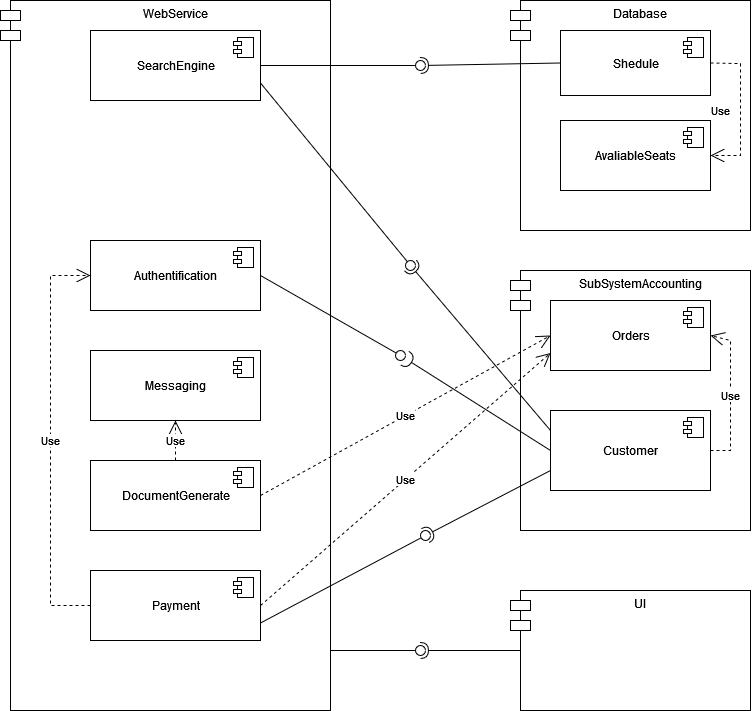

The diagram above was exported from draw.io. Its source (the exported page's mxGraphModel, read from the mxfile embedded in the PNG):
<mxGraphModel dx="934" dy="854" grid="1" gridSize="10" guides="1" tooltips="1" connect="1" arrows="1" fold="1" page="1" pageScale="1" pageWidth="827" pageHeight="1169" math="0" shadow="0">
  <root>
    <mxCell id="0" />
    <mxCell id="1" parent="0" />
    <mxCell id="yM88xhtAZVzzBFDTOwE5-1" value="WebService" style="shape=module;align=left;spacingLeft=20;align=center;verticalAlign=top;" parent="1" vertex="1">
      <mxGeometry x="70" y="80" width="330" height="710" as="geometry" />
    </mxCell>
    <mxCell id="yM88xhtAZVzzBFDTOwE5-3" value="Database" style="shape=module;align=left;spacingLeft=20;align=center;verticalAlign=top;" parent="1" vertex="1">
      <mxGeometry x="580" y="80" width="240" height="230" as="geometry" />
    </mxCell>
    <mxCell id="yM88xhtAZVzzBFDTOwE5-8" value="UI" style="shape=module;align=left;spacingLeft=20;align=center;verticalAlign=top;" parent="1" vertex="1">
      <mxGeometry x="580" y="670" width="240" height="120" as="geometry" />
    </mxCell>
    <mxCell id="yM88xhtAZVzzBFDTOwE5-9" value="SubSystemAccounting" style="shape=module;align=left;spacingLeft=20;align=center;verticalAlign=top;" parent="1" vertex="1">
      <mxGeometry x="580" y="350" width="240" height="260" as="geometry" />
    </mxCell>
    <mxCell id="xSnd1A3_XJvjeajot3mV-1" value="SearchEngine" style="html=1;dropTarget=0;" parent="1" vertex="1">
      <mxGeometry x="160" y="110" width="170" height="70" as="geometry" />
    </mxCell>
    <mxCell id="xSnd1A3_XJvjeajot3mV-2" value="" style="shape=module;jettyWidth=8;jettyHeight=4;" parent="xSnd1A3_XJvjeajot3mV-1" vertex="1">
      <mxGeometry x="1" width="20" height="20" relative="1" as="geometry">
        <mxPoint x="-27" y="7" as="offset" />
      </mxGeometry>
    </mxCell>
    <mxCell id="xSnd1A3_XJvjeajot3mV-5" value="Authentification&lt;br&gt;" style="html=1;dropTarget=0;" parent="1" vertex="1">
      <mxGeometry x="160" y="320" width="170" height="70" as="geometry" />
    </mxCell>
    <mxCell id="xSnd1A3_XJvjeajot3mV-6" value="" style="shape=module;jettyWidth=8;jettyHeight=4;" parent="xSnd1A3_XJvjeajot3mV-5" vertex="1">
      <mxGeometry x="1" width="20" height="20" relative="1" as="geometry">
        <mxPoint x="-27" y="7" as="offset" />
      </mxGeometry>
    </mxCell>
    <mxCell id="xSnd1A3_XJvjeajot3mV-7" value="Messaging" style="html=1;dropTarget=0;" parent="1" vertex="1">
      <mxGeometry x="160" y="430" width="170" height="70" as="geometry" />
    </mxCell>
    <mxCell id="xSnd1A3_XJvjeajot3mV-8" value="" style="shape=module;jettyWidth=8;jettyHeight=4;" parent="xSnd1A3_XJvjeajot3mV-7" vertex="1">
      <mxGeometry x="1" width="20" height="20" relative="1" as="geometry">
        <mxPoint x="-27" y="7" as="offset" />
      </mxGeometry>
    </mxCell>
    <mxCell id="xSnd1A3_XJvjeajot3mV-9" value="DocumentGenerate" style="html=1;dropTarget=0;" parent="1" vertex="1">
      <mxGeometry x="160" y="540" width="170" height="70" as="geometry" />
    </mxCell>
    <mxCell id="xSnd1A3_XJvjeajot3mV-10" value="" style="shape=module;jettyWidth=8;jettyHeight=4;" parent="xSnd1A3_XJvjeajot3mV-9" vertex="1">
      <mxGeometry x="1" width="20" height="20" relative="1" as="geometry">
        <mxPoint x="-27" y="7" as="offset" />
      </mxGeometry>
    </mxCell>
    <mxCell id="xSnd1A3_XJvjeajot3mV-11" value="Payment" style="html=1;dropTarget=0;" parent="1" vertex="1">
      <mxGeometry x="160" y="650" width="170" height="70" as="geometry" />
    </mxCell>
    <mxCell id="xSnd1A3_XJvjeajot3mV-12" value="" style="shape=module;jettyWidth=8;jettyHeight=4;" parent="xSnd1A3_XJvjeajot3mV-11" vertex="1">
      <mxGeometry x="1" width="20" height="20" relative="1" as="geometry">
        <mxPoint x="-27" y="7" as="offset" />
      </mxGeometry>
    </mxCell>
    <mxCell id="xSnd1A3_XJvjeajot3mV-13" value="Shedule" style="html=1;dropTarget=0;" parent="1" vertex="1">
      <mxGeometry x="630" y="110" width="150" height="65" as="geometry" />
    </mxCell>
    <mxCell id="xSnd1A3_XJvjeajot3mV-14" value="" style="shape=module;jettyWidth=8;jettyHeight=4;" parent="xSnd1A3_XJvjeajot3mV-13" vertex="1">
      <mxGeometry x="1" width="20" height="20" relative="1" as="geometry">
        <mxPoint x="-27" y="7" as="offset" />
      </mxGeometry>
    </mxCell>
    <mxCell id="xSnd1A3_XJvjeajot3mV-15" value="AvaliableSeats" style="html=1;dropTarget=0;" parent="1" vertex="1">
      <mxGeometry x="630" y="200" width="150" height="70" as="geometry" />
    </mxCell>
    <mxCell id="xSnd1A3_XJvjeajot3mV-16" value="" style="shape=module;jettyWidth=8;jettyHeight=4;" parent="xSnd1A3_XJvjeajot3mV-15" vertex="1">
      <mxGeometry x="1" width="20" height="20" relative="1" as="geometry">
        <mxPoint x="-27" y="7" as="offset" />
      </mxGeometry>
    </mxCell>
    <mxCell id="xSnd1A3_XJvjeajot3mV-17" value="Orders" style="html=1;dropTarget=0;" parent="1" vertex="1">
      <mxGeometry x="620" y="380" width="160" height="70" as="geometry" />
    </mxCell>
    <mxCell id="xSnd1A3_XJvjeajot3mV-18" value="" style="shape=module;jettyWidth=8;jettyHeight=4;" parent="xSnd1A3_XJvjeajot3mV-17" vertex="1">
      <mxGeometry x="1" width="20" height="20" relative="1" as="geometry">
        <mxPoint x="-27" y="7" as="offset" />
      </mxGeometry>
    </mxCell>
    <mxCell id="xSnd1A3_XJvjeajot3mV-19" value="Customer" style="html=1;dropTarget=0;" parent="1" vertex="1">
      <mxGeometry x="620" y="490" width="160" height="80" as="geometry" />
    </mxCell>
    <mxCell id="xSnd1A3_XJvjeajot3mV-20" value="" style="shape=module;jettyWidth=8;jettyHeight=4;" parent="xSnd1A3_XJvjeajot3mV-19" vertex="1">
      <mxGeometry x="1" width="20" height="20" relative="1" as="geometry">
        <mxPoint x="-27" y="7" as="offset" />
      </mxGeometry>
    </mxCell>
    <mxCell id="xSnd1A3_XJvjeajot3mV-24" value="Use" style="endArrow=open;endSize=12;dashed=1;html=1;rounded=0;exitX=0.5;exitY=0;exitDx=0;exitDy=0;entryX=0.5;entryY=1;entryDx=0;entryDy=0;" parent="1" source="xSnd1A3_XJvjeajot3mV-9" target="xSnd1A3_XJvjeajot3mV-7" edge="1">
      <mxGeometry width="160" relative="1" as="geometry">
        <mxPoint x="230" y="510" as="sourcePoint" />
        <mxPoint x="390" y="520" as="targetPoint" />
      </mxGeometry>
    </mxCell>
    <mxCell id="xSnd1A3_XJvjeajot3mV-26" value="Use" style="endArrow=open;endSize=12;dashed=1;html=1;rounded=0;exitX=1;exitY=0.5;exitDx=0;exitDy=0;entryX=0;entryY=0.5;entryDx=0;entryDy=0;" parent="1" source="xSnd1A3_XJvjeajot3mV-9" target="xSnd1A3_XJvjeajot3mV-17" edge="1">
      <mxGeometry width="160" relative="1" as="geometry">
        <mxPoint x="460" y="510" as="sourcePoint" />
        <mxPoint x="620" y="510" as="targetPoint" />
      </mxGeometry>
    </mxCell>
    <mxCell id="xSnd1A3_XJvjeajot3mV-27" value="Use" style="endArrow=open;endSize=12;dashed=1;html=1;rounded=0;exitX=1;exitY=0.5;exitDx=0;exitDy=0;entryX=0;entryY=0.75;entryDx=0;entryDy=0;" parent="1" source="xSnd1A3_XJvjeajot3mV-11" target="xSnd1A3_XJvjeajot3mV-17" edge="1">
      <mxGeometry width="160" relative="1" as="geometry">
        <mxPoint x="430" y="600" as="sourcePoint" />
        <mxPoint x="590" y="600" as="targetPoint" />
      </mxGeometry>
    </mxCell>
    <mxCell id="xSnd1A3_XJvjeajot3mV-30" value="Use" style="endArrow=open;endSize=12;dashed=1;html=1;rounded=0;exitX=0;exitY=0.5;exitDx=0;exitDy=0;entryX=0;entryY=0.5;entryDx=0;entryDy=0;" parent="1" source="xSnd1A3_XJvjeajot3mV-11" target="xSnd1A3_XJvjeajot3mV-5" edge="1">
      <mxGeometry width="160" relative="1" as="geometry">
        <mxPoint x="420" y="500" as="sourcePoint" />
        <mxPoint x="580" y="500" as="targetPoint" />
        <Array as="points">
          <mxPoint x="120" y="685" />
          <mxPoint x="120" y="355" />
        </Array>
      </mxGeometry>
    </mxCell>
    <mxCell id="xSnd1A3_XJvjeajot3mV-32" value="Use" style="endArrow=open;endSize=12;dashed=1;html=1;rounded=0;exitX=1;exitY=0.5;exitDx=0;exitDy=0;entryX=1;entryY=0.5;entryDx=0;entryDy=0;" parent="1" source="xSnd1A3_XJvjeajot3mV-19" target="xSnd1A3_XJvjeajot3mV-17" edge="1">
      <mxGeometry width="160" relative="1" as="geometry">
        <mxPoint x="420" y="500" as="sourcePoint" />
        <mxPoint x="580" y="500" as="targetPoint" />
        <Array as="points">
          <mxPoint x="800" y="530" />
          <mxPoint x="800" y="470" />
          <mxPoint x="800" y="420" />
        </Array>
      </mxGeometry>
    </mxCell>
    <mxCell id="5e7dbM1oW79-ynapGr-o-9" value="" style="rounded=0;orthogonalLoop=1;jettySize=auto;html=1;endArrow=none;endFill=0;sketch=0;sourcePerimeterSpacing=0;targetPerimeterSpacing=0;" edge="1" target="5e7dbM1oW79-ynapGr-o-11" parent="1">
      <mxGeometry relative="1" as="geometry">
        <mxPoint x="400" y="730" as="sourcePoint" />
      </mxGeometry>
    </mxCell>
    <mxCell id="5e7dbM1oW79-ynapGr-o-10" value="" style="rounded=0;orthogonalLoop=1;jettySize=auto;html=1;endArrow=halfCircle;endFill=0;entryX=0.5;entryY=0.5;endSize=6;strokeWidth=1;sketch=0;exitX=0;exitY=0.5;exitDx=10;exitDy=0;exitPerimeter=0;" edge="1" target="5e7dbM1oW79-ynapGr-o-11" parent="1" source="yM88xhtAZVzzBFDTOwE5-8">
      <mxGeometry relative="1" as="geometry">
        <mxPoint x="510" y="730" as="sourcePoint" />
      </mxGeometry>
    </mxCell>
    <mxCell id="5e7dbM1oW79-ynapGr-o-11" value="" style="ellipse;whiteSpace=wrap;html=1;align=center;aspect=fixed;resizable=0;points=[];outlineConnect=0;sketch=0;" vertex="1" parent="1">
      <mxGeometry x="485" y="725" width="10" height="10" as="geometry" />
    </mxCell>
    <mxCell id="5e7dbM1oW79-ynapGr-o-15" value="" style="rounded=0;orthogonalLoop=1;jettySize=auto;html=1;endArrow=none;endFill=0;sketch=0;sourcePerimeterSpacing=0;targetPerimeterSpacing=0;" edge="1" target="5e7dbM1oW79-ynapGr-o-17" parent="1" source="xSnd1A3_XJvjeajot3mV-1">
      <mxGeometry relative="1" as="geometry">
        <mxPoint x="470" y="145" as="sourcePoint" />
      </mxGeometry>
    </mxCell>
    <mxCell id="5e7dbM1oW79-ynapGr-o-16" value="" style="rounded=0;orthogonalLoop=1;jettySize=auto;html=1;endArrow=halfCircle;endFill=0;entryX=0.5;entryY=0.5;endSize=6;strokeWidth=1;sketch=0;exitX=0;exitY=0.5;exitDx=0;exitDy=0;" edge="1" target="5e7dbM1oW79-ynapGr-o-17" parent="1" source="xSnd1A3_XJvjeajot3mV-13">
      <mxGeometry relative="1" as="geometry">
        <mxPoint x="510" y="145" as="sourcePoint" />
      </mxGeometry>
    </mxCell>
    <mxCell id="5e7dbM1oW79-ynapGr-o-17" value="" style="ellipse;whiteSpace=wrap;html=1;align=center;aspect=fixed;resizable=0;points=[];outlineConnect=0;sketch=0;" vertex="1" parent="1">
      <mxGeometry x="485" y="140" width="10" height="10" as="geometry" />
    </mxCell>
    <mxCell id="5e7dbM1oW79-ynapGr-o-18" value="Use" style="endArrow=open;endSize=12;dashed=1;html=1;rounded=0;exitX=1;exitY=0.5;exitDx=0;exitDy=0;entryX=1;entryY=0.5;entryDx=0;entryDy=0;" edge="1" parent="1" source="xSnd1A3_XJvjeajot3mV-13" target="xSnd1A3_XJvjeajot3mV-15">
      <mxGeometry x="0.0132" y="-20" width="160" relative="1" as="geometry">
        <mxPoint x="320" y="490" as="sourcePoint" />
        <mxPoint x="480" y="490" as="targetPoint" />
        <Array as="points">
          <mxPoint x="810" y="143" />
          <mxPoint x="810" y="235" />
        </Array>
        <mxPoint y="1" as="offset" />
      </mxGeometry>
    </mxCell>
    <mxCell id="5e7dbM1oW79-ynapGr-o-19" value="" style="rounded=0;orthogonalLoop=1;jettySize=auto;html=1;endArrow=none;endFill=0;sketch=0;sourcePerimeterSpacing=0;targetPerimeterSpacing=0;exitX=1;exitY=0.75;exitDx=0;exitDy=0;" edge="1" target="5e7dbM1oW79-ynapGr-o-21" parent="1" source="xSnd1A3_XJvjeajot3mV-1">
      <mxGeometry relative="1" as="geometry">
        <mxPoint x="470" y="235" as="sourcePoint" />
      </mxGeometry>
    </mxCell>
    <mxCell id="5e7dbM1oW79-ynapGr-o-20" value="" style="rounded=0;orthogonalLoop=1;jettySize=auto;html=1;endArrow=halfCircle;endFill=0;entryX=0.5;entryY=0.5;endSize=6;strokeWidth=1;sketch=0;exitX=0;exitY=0.25;exitDx=0;exitDy=0;" edge="1" target="5e7dbM1oW79-ynapGr-o-21" parent="1" source="xSnd1A3_XJvjeajot3mV-19">
      <mxGeometry relative="1" as="geometry">
        <mxPoint x="510" y="235" as="sourcePoint" />
      </mxGeometry>
    </mxCell>
    <mxCell id="5e7dbM1oW79-ynapGr-o-21" value="" style="ellipse;whiteSpace=wrap;html=1;align=center;aspect=fixed;resizable=0;points=[];outlineConnect=0;sketch=0;" vertex="1" parent="1">
      <mxGeometry x="475" y="340" width="10" height="10" as="geometry" />
    </mxCell>
    <mxCell id="5e7dbM1oW79-ynapGr-o-22" value="" style="rounded=0;orthogonalLoop=1;jettySize=auto;html=1;endArrow=none;endFill=0;sketch=0;sourcePerimeterSpacing=0;targetPerimeterSpacing=0;exitX=1;exitY=0.5;exitDx=0;exitDy=0;" edge="1" target="5e7dbM1oW79-ynapGr-o-24" parent="1" source="xSnd1A3_XJvjeajot3mV-5">
      <mxGeometry relative="1" as="geometry">
        <mxPoint x="460" y="426" as="sourcePoint" />
      </mxGeometry>
    </mxCell>
    <mxCell id="5e7dbM1oW79-ynapGr-o-23" value="" style="rounded=0;orthogonalLoop=1;jettySize=auto;html=1;endArrow=halfCircle;endFill=0;endSize=6;strokeWidth=1;sketch=0;exitX=0;exitY=0.5;exitDx=0;exitDy=0;" edge="1" target="5e7dbM1oW79-ynapGr-o-24" parent="1" source="xSnd1A3_XJvjeajot3mV-19">
      <mxGeometry relative="1" as="geometry">
        <mxPoint x="500" y="426" as="sourcePoint" />
        <mxPoint x="480" y="426" as="targetPoint" />
      </mxGeometry>
    </mxCell>
    <mxCell id="5e7dbM1oW79-ynapGr-o-24" value="" style="ellipse;whiteSpace=wrap;html=1;align=center;aspect=fixed;resizable=0;points=[];outlineConnect=0;sketch=0;" vertex="1" parent="1">
      <mxGeometry x="465" y="430" width="10" height="10" as="geometry" />
    </mxCell>
    <mxCell id="5e7dbM1oW79-ynapGr-o-25" value="" style="rounded=0;orthogonalLoop=1;jettySize=auto;html=1;endArrow=none;endFill=0;sketch=0;sourcePerimeterSpacing=0;targetPerimeterSpacing=0;exitX=1;exitY=0.75;exitDx=0;exitDy=0;" edge="1" target="5e7dbM1oW79-ynapGr-o-27" parent="1" source="xSnd1A3_XJvjeajot3mV-11">
      <mxGeometry relative="1" as="geometry">
        <mxPoint x="475" y="615" as="sourcePoint" />
      </mxGeometry>
    </mxCell>
    <mxCell id="5e7dbM1oW79-ynapGr-o-26" value="" style="rounded=0;orthogonalLoop=1;jettySize=auto;html=1;endArrow=halfCircle;endFill=0;entryX=0.5;entryY=0.5;endSize=6;strokeWidth=1;sketch=0;exitX=0;exitY=0.75;exitDx=0;exitDy=0;" edge="1" target="5e7dbM1oW79-ynapGr-o-27" parent="1" source="xSnd1A3_XJvjeajot3mV-19">
      <mxGeometry relative="1" as="geometry">
        <mxPoint x="515" y="615" as="sourcePoint" />
      </mxGeometry>
    </mxCell>
    <mxCell id="5e7dbM1oW79-ynapGr-o-27" value="" style="ellipse;whiteSpace=wrap;html=1;align=center;aspect=fixed;resizable=0;points=[];outlineConnect=0;sketch=0;" vertex="1" parent="1">
      <mxGeometry x="490" y="610" width="10" height="10" as="geometry" />
    </mxCell>
  </root>
</mxGraphModel>